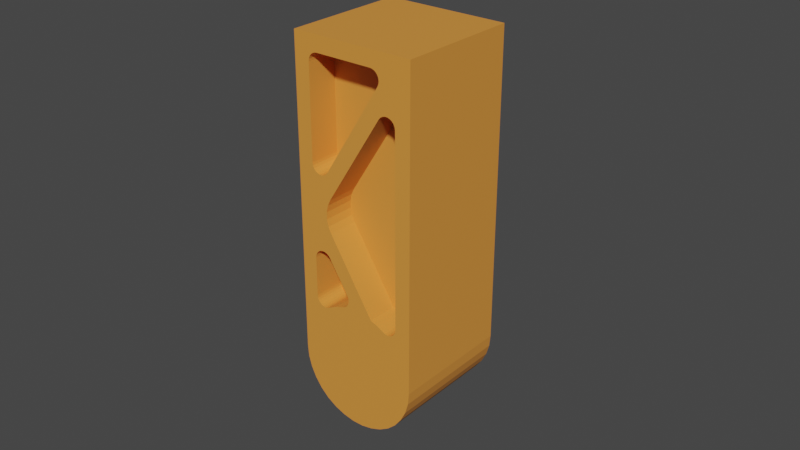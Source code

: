 # Source: wrist.blend  (saved by Blender 2.82.7; exported with 4.5.12 LTS)
import bpy
from mathutils import Matrix  # noqa: F401  (used for matrix-valued properties, if any)

bpy.ops.wm.read_factory_settings(use_empty=True)
scene = bpy.context.scene
scene.name = 'Scene'

# ---- collections
col_collection = bpy.data.collections.new('Collection'); scene.collection.children.link(col_collection)

# ---- materials (node trees are filled in below, after node groups)
mat_material_001 = bpy.data.materials.new('Material.001')
mat_material_001.use_transparent_shadow = False

# ---- material node trees
mat_material_001.use_nodes = True; mat_material_001.node_tree.nodes.clear()
_N = mat_material_001.node_tree.nodes; _L = mat_material_001.node_tree.links
n0 = _N.new('ShaderNodeOutputMaterial'); n0.name = 'Material Output'; n0.location = (300, 300)
n1 = _N.new('ShaderNodeBsdfPrincipled'); n1.name = 'Principled BSDF'; n1.location = (10, 300)
n1.distribution = 'GGX'
n1.subsurface_method = 'BURLEY'
n1.inputs[0].default_value = (0.8, 0.3, 0.05, 1.0)
n1.inputs[3].default_value = 1.45
n1.inputs[27].default_value = (0.0, 0.0, 0.0, 1.0)
n1.inputs[28].default_value = 1.0
_L.new(n1.outputs[0], n0.inputs[0])
n0.is_active_output = True

# ---- world
world_world = bpy.data.worlds.new('World'); scene.world = world_world
world_world.use_nodes = True; world_world.node_tree.nodes.clear()
_N = world_world.node_tree.nodes; _L = world_world.node_tree.links
n0 = _N.new('ShaderNodeOutputWorld'); n0.name = 'World Output'; n0.location = (300, 300)
n1 = _N.new('ShaderNodeBackground'); n1.name = 'Background'; n1.location = (10, 300)
n1.inputs[0].default_value = (0.05088, 0.05088, 0.05088, 1.0)
_L.new(n1.outputs[0], n0.inputs[0])
n0.is_active_output = True
world_world.color = (0.05088, 0.05088, 0.05088)
world_world.use_sun_shadow = False
world_world.sun_shadow_jitter_overblur = 0.0

# ---- meshes
me_wrist = bpy.data.meshes.new('Wrist')
me_wrist.from_pydata([(40.0, 34.78, 113.5), (40.0, 32.05, 116.0), (40.0, 31.94, 83.38), (40.0, 33.96, 17.78), (40.0, 33.24, 17.32), (40.0, 40.0, 0.0), (40.0, 34.52, 18.42), (40.0, 10.54, 39.05), (40.0, 29.14, 9.602), (40.0, 30.02, 17.8), (40.0, 30.74, 17.33), (40.0, 29.52, 7.296), (40.0, 29.23, 6.552), (40.0, 28.75, 5.911), (40.0, 28.13, 5.417), (40.0, 7.224, 5.102), (40.0, 6.5, 5.402), (40.0, 0.0, 0.0), (40.0, 11.33, 47.16), (40.0, 9.263, 40.17), (40.0, 9.98, 39.7), (40.0, 32.73, 83.29), (40.0, 33.47, 83.0), (40.0, 40.0, 100.0), (40.0, 34.1, 82.52), (40.0, 34.59, 81.89), (40.0, 34.9, 81.16), (40.0, 29.6, 8.089), (40.0, 31.56, 17.08), (40.0, 32.41, 17.08), (40.0, 29.47, 8.877), (40.0, 7.586, 64.58), (40.0, 6.763, 64.82), (40.0, 6.041, 65.28), (40.0, 5.479, 65.92), (40.0, 27.39, 5.106), (40.0, 26.6, 5.0), (40.0, 8.0, 5.0), (40.0, 29.46, 18.45), (40.0, 25.47, 119.2), (40.0, 21.85, 119.9), (40.0, 31.16, 83.26), (40.0, 18.15, 119.9), (40.0, 30.43, 82.94), (40.0, 14.53, 119.2), (40.0, 28.22, 81.77), (40.0, 11.09, 117.9), (40.0, 17.4, 77.62), (40.0, 25.88, 80.89), (40.0, 17.31, 78.42), (40.0, 17.01, 79.17), (40.0, 5.479, 39.08), (40.0, 6.041, 39.72), (40.0, 6.763, 40.18), (40.0, 7.586, 40.42), (40.0, 8.443, 40.42), (40.0, 10.35, 49.18), (40.0, 9.848, 51.38), (40.0, 2.996, 110.5), (40.0, 5.22, 113.5), (40.0, 7.947, 116.0), (40.0, 28.91, 117.9), (40.0, 39.66, 103.7), (40.0, 38.65, 107.2), (40.0, 37.0, 110.5), (40.0, 35.0, 80.38), (40.0, 35.0, 20.05), (40.0, 34.88, 19.2), (40.0, 15.88, 80.3), (40.0, 16.53, 79.81), (40.0, 5.879, 5.879), (40.0, 5.402, 6.5), (40.0, 5.102, 7.224), (40.0, 5.0, 8.0), (40.0, 5.0, 37.45), (40.0, 5.122, 38.3), (40.0, 7.269, 83.29), (40.0, 8.057, 83.38), (40.0, 8.84, 83.26), (40.0, 9.565, 82.94), (40.0, 12.26, 81.56), (40.0, 15.13, 80.6), (40.0, 9.263, 64.83), (40.0, 9.848, 53.62), (40.0, 9.98, 65.3), (40.0, 10.35, 55.82), (40.0, 10.54, 65.95), (40.0, 11.33, 57.84), (40.0, 16.94, 76.09), (40.0, 17.28, 76.82), (40.0, 0.0, 100.0), (40.0, 5.105, 81.16), (40.0, 5.411, 81.89), (40.0, 8.443, 64.58), (40.0, 5.122, 66.7), (40.0, 5.0, 67.55), (40.0, 5.0, 80.38), (40.0, 5.899, 82.52), (40.0, 6.533, 83.0), (40.0, 0.3405, 103.7), (40.0, 1.351, 107.2), (0.0, 0.0, 0.0), (0.0, 40.0, 0.0), (0.0, 0.0, 100.0), (0.0, 0.3405, 103.7), (0.0, 1.351, 107.2), (0.0, 2.996, 110.5), (0.0, 5.22, 113.5), (0.0, 7.947, 116.0), (0.0, 11.09, 117.9), (0.0, 14.53, 119.2), (0.0, 18.15, 119.9), (0.0, 21.85, 119.9), (0.0, 25.47, 119.2), (0.0, 28.91, 117.9), (0.0, 32.05, 116.0), (0.0, 34.78, 113.5), (0.0, 37.0, 110.5), (0.0, 38.65, 107.2), (0.0, 39.66, 103.7), (0.0, 40.0, 100.0), (0.0, 16.53, 79.81), (0.0, 15.88, 80.3), (0.0, 16.94, 76.09), (0.0, 17.28, 76.82), (0.0, 25.88, 80.89), (0.0, 9.98, 39.7), (0.0, 9.848, 51.38), (0.0, 10.35, 49.18), (0.0, 31.94, 83.38), (0.0, 31.16, 83.26), (0.0, 30.43, 82.94), (0.0, 7.586, 40.42), (0.0, 6.763, 40.18), (0.0, 6.041, 39.72), (0.0, 5.479, 39.08), (0.0, 17.4, 77.62), (0.0, 17.31, 78.42), (0.0, 17.01, 79.17), (0.0, 15.13, 80.6), (0.0, 12.26, 81.56), (0.0, 9.565, 82.94), (0.0, 8.84, 83.26), (0.0, 8.057, 83.38), (0.0, 5.479, 65.92), (0.0, 6.041, 65.28), (0.0, 33.96, 17.78), (0.0, 34.52, 18.42), (0.0, 34.9, 81.16), (0.0, 34.59, 81.89), (0.0, 28.22, 81.77), (0.0, 10.54, 39.05), (0.0, 11.33, 47.16), (0.0, 29.14, 9.602), (0.0, 29.46, 18.45), (0.0, 29.47, 8.877), (0.0, 30.02, 17.8), (0.0, 29.6, 8.089), (0.0, 7.269, 83.29), (0.0, 6.533, 83.0), (0.0, 5.899, 82.52), (0.0, 5.411, 81.89), (0.0, 5.105, 81.16), (0.0, 9.263, 40.17), (0.0, 8.443, 40.42), (0.0, 9.848, 53.62), (0.0, 8.443, 64.58), (0.0, 9.263, 64.83), (0.0, 11.33, 57.84), (0.0, 9.98, 65.3), (0.0, 10.54, 65.95), (0.0, 34.1, 82.52), (0.0, 33.47, 83.0), (0.0, 32.73, 83.29), (0.0, 5.0, 80.38), (0.0, 5.0, 67.55), (0.0, 5.122, 66.7), (0.0, 6.763, 64.82), (0.0, 7.586, 64.58), (0.0, 10.35, 55.82), (0.0, 27.39, 5.106), (0.0, 28.13, 5.417), (0.0, 28.75, 5.911), (0.0, 29.23, 6.552), (0.0, 29.52, 7.296), (0.0, 30.74, 17.33), (0.0, 31.56, 17.08), (0.0, 32.41, 17.08), (0.0, 33.24, 17.32), (0.0, 34.88, 19.2), (0.0, 35.0, 20.05), (0.0, 35.0, 80.38), (0.0, 5.122, 38.3), (0.0, 5.0, 37.45), (0.0, 5.0, 8.0), (0.0, 5.102, 7.224), (0.0, 5.402, 6.5), (0.0, 5.879, 5.879), (0.0, 6.5, 5.402), (0.0, 7.224, 5.102), (0.0, 8.0, 5.0), (0.0, 26.6, 5.0), (30.0, 30.43, 82.94), (30.0, 28.22, 81.77), (30.0, 25.88, 80.89), (30.0, 35.0, 20.05), (30.0, 35.0, 80.38), (30.0, 11.33, 47.16), (30.0, 29.46, 18.45), (30.0, 11.33, 57.84), (30.0, 32.73, 83.29), (30.0, 31.94, 83.38), (30.0, 34.59, 81.89), (30.0, 34.1, 82.52), (30.0, 33.47, 83.0), (30.0, 31.16, 83.26), (30.0, 10.35, 55.82), (30.0, 9.848, 53.62), (30.0, 10.35, 49.18), (30.0, 9.848, 51.38), (30.0, 34.9, 81.16), (30.0, 30.02, 17.8), (30.0, 30.74, 17.33), (30.0, 31.56, 17.08), (30.0, 34.88, 19.2), (30.0, 34.52, 18.42), (30.0, 32.41, 17.08), (30.0, 33.24, 17.32), (30.0, 33.96, 17.78), (30.0, 8.0, 5.0), (30.0, 26.6, 5.0), (30.0, 5.0, 37.45), (30.0, 5.0, 8.0), (30.0, 10.54, 39.05), (30.0, 29.14, 9.602), (30.0, 9.98, 39.7), (30.0, 9.263, 40.17), (30.0, 5.122, 38.3), (30.0, 7.586, 40.42), (30.0, 6.763, 40.18), (30.0, 6.041, 39.72), (30.0, 27.39, 5.106), (30.0, 28.13, 5.417), (30.0, 8.443, 40.42), (30.0, 5.102, 7.224), (30.0, 5.402, 6.5), (30.0, 5.879, 5.879), (30.0, 6.5, 5.402), (30.0, 7.224, 5.102), (30.0, 5.479, 39.08), (30.0, 28.75, 5.911), (30.0, 29.23, 6.552), (30.0, 29.47, 8.877), (30.0, 29.52, 7.296), (30.0, 29.6, 8.089), (30.0, 15.13, 80.6), (30.0, 12.26, 81.56), (30.0, 9.565, 82.94), (30.0, 16.94, 76.09), (30.0, 10.54, 65.95), (30.0, 5.0, 80.38), (30.0, 5.0, 67.55), (30.0, 8.443, 64.58), (30.0, 9.263, 64.83), (30.0, 17.28, 76.82), (30.0, 7.586, 64.58), (30.0, 9.98, 65.3), (30.0, 5.122, 66.7), (30.0, 5.479, 65.92), (30.0, 6.041, 65.28), (30.0, 6.763, 64.82), (30.0, 8.84, 83.26), (30.0, 8.057, 83.38), (30.0, 17.31, 78.42), (30.0, 17.01, 79.17), (30.0, 16.53, 79.81), (30.0, 6.533, 83.0), (30.0, 5.899, 82.52), (30.0, 5.411, 81.89), (30.0, 17.4, 77.62), (30.0, 15.88, 80.3), (30.0, 7.269, 83.29), (30.0, 5.105, 81.16), (10.0, 5.0, 37.45), (10.0, 5.0, 8.0), (10.0, 8.0, 5.0), (10.0, 26.6, 5.0), (10.0, 10.54, 39.05), (10.0, 29.14, 9.602), (10.0, 7.224, 5.102), (10.0, 6.5, 5.402), (10.0, 5.879, 5.879), (10.0, 5.402, 6.5), (10.0, 5.102, 7.224), (10.0, 6.763, 40.18), (10.0, 6.041, 39.72), (10.0, 5.122, 38.3), (10.0, 5.479, 39.08), (10.0, 7.586, 40.42), (10.0, 8.443, 40.42), (10.0, 9.263, 40.17), (10.0, 9.98, 39.7), (10.0, 29.47, 8.877), (10.0, 29.6, 8.089), (10.0, 29.52, 7.296), (10.0, 29.23, 6.552), (10.0, 28.75, 5.911), (10.0, 28.13, 5.417), (10.0, 27.39, 5.106), (10.0, 9.565, 82.94), (10.0, 12.26, 81.56), (10.0, 15.13, 80.6), (10.0, 5.0, 67.55), (10.0, 5.0, 80.38), (10.0, 16.94, 76.09), (10.0, 10.54, 65.95), (10.0, 5.122, 66.7), (10.0, 5.479, 65.92), (10.0, 7.586, 64.58), (10.0, 6.763, 64.82), (10.0, 6.041, 65.28), (10.0, 5.105, 81.16), (10.0, 5.411, 81.89), (10.0, 5.899, 82.52), (10.0, 7.269, 83.29), (10.0, 8.057, 83.38), (10.0, 8.84, 83.26), (10.0, 9.98, 65.3), (10.0, 9.263, 64.83), (10.0, 8.443, 64.58), (10.0, 17.28, 76.82), (10.0, 15.88, 80.3), (10.0, 16.53, 79.81), (10.0, 6.533, 83.0), (10.0, 17.01, 79.17), (10.0, 17.31, 78.42), (10.0, 17.4, 77.62), (10.0, 25.88, 80.89), (10.0, 28.22, 81.77), (10.0, 30.43, 82.94), (10.0, 11.33, 57.84), (10.0, 11.33, 47.16), (10.0, 29.46, 18.45), (10.0, 35.0, 20.05), (10.0, 35.0, 80.38), (10.0, 34.9, 81.16), (10.0, 31.94, 83.38), (10.0, 30.02, 17.8), (10.0, 10.35, 49.18), (10.0, 9.848, 51.38), (10.0, 9.848, 53.62), (10.0, 10.35, 55.82), (10.0, 31.16, 83.26), (10.0, 32.73, 83.29), (10.0, 33.47, 83.0), (10.0, 34.1, 82.52), (10.0, 34.59, 81.89), (10.0, 30.74, 17.33), (10.0, 34.88, 19.2), (10.0, 34.52, 18.42), (10.0, 33.96, 17.78), (10.0, 33.24, 17.32), (10.0, 31.56, 17.08), (10.0, 32.41, 17.08)], [], [(0, 1, 2), (3, 4, 5), (3, 5, 6), (7, 8, 9), (9, 8, 10), (11, 12, 5), (5, 12, 13), (5, 13, 14), (15, 16, 17), (18, 19, 20), (21, 22, 23), (22, 24, 23), (23, 24, 25), (23, 25, 26), (27, 11, 28), (28, 11, 5), (28, 5, 29), (29, 5, 4), (10, 8, 28), (28, 8, 30), (28, 30, 27), (31, 32, 17), (17, 32, 33), (17, 33, 34), (14, 35, 5), (5, 35, 36), (5, 36, 17), (17, 36, 37), (17, 37, 15), (7, 9, 20), (20, 9, 38), (20, 38, 18), (39, 40, 41), (41, 40, 42), (41, 42, 43), (43, 42, 44), (43, 44, 45), (45, 44, 46), (47, 48, 49), (49, 48, 50), (51, 52, 31), (31, 52, 53), (31, 53, 54), (19, 18, 55), (55, 18, 56), (55, 56, 57), (58, 48, 59), (59, 48, 45), (59, 45, 60), (60, 45, 46), (2, 1, 41), (41, 1, 61), (41, 61, 39), (23, 62, 21), (21, 62, 63), (21, 63, 2), (2, 63, 64), (2, 64, 0), (26, 65, 23), (23, 65, 66), (23, 66, 5), (5, 66, 67), (5, 67, 6), (58, 68, 48), (48, 68, 69), (48, 69, 50), (16, 70, 17), (17, 70, 71), (17, 71, 72), (72, 73, 17), (17, 73, 74), (17, 74, 31), (31, 74, 75), (31, 75, 51), (76, 77, 58), (58, 77, 78), (58, 78, 79), (79, 80, 58), (58, 80, 81), (58, 81, 68), (82, 83, 84), (84, 83, 85), (84, 85, 86), (86, 85, 87), (86, 87, 88), (88, 87, 48), (88, 48, 89), (89, 48, 47), (90, 91, 92), (82, 93, 83), (83, 93, 31), (83, 31, 57), (57, 31, 54), (57, 54, 55), (34, 94, 17), (17, 94, 95), (17, 95, 90), (90, 95, 96), (90, 96, 91), (92, 97, 90), (90, 97, 98), (90, 98, 99), (99, 98, 76), (99, 76, 100), (100, 76, 58), (17, 101, 5), (5, 101, 102), (90, 103, 17), (17, 103, 101), (103, 90, 99), (103, 99, 104), (104, 99, 100), (104, 100, 105), (105, 100, 58), (105, 58, 106), (106, 58, 59), (106, 59, 107), (107, 59, 60), (107, 60, 108), (108, 60, 46), (108, 46, 109), (109, 46, 44), (109, 44, 110), (110, 44, 42), (110, 42, 111), (111, 42, 40), (111, 40, 112), (112, 40, 39), (112, 39, 113), (113, 39, 61), (113, 61, 114), (114, 61, 1), (114, 1, 115), (115, 1, 0), (115, 0, 116), (116, 0, 64), (116, 64, 117), (117, 64, 63), (117, 63, 118), (118, 63, 62), (118, 62, 119), (119, 62, 23), (119, 23, 120), (5, 102, 23), (23, 102, 120), (121, 122, 108), (123, 124, 125), (126, 127, 128), (115, 129, 114), (114, 129, 130), (114, 130, 113), (131, 111, 130), (130, 111, 112), (130, 112, 113), (132, 133, 103), (103, 133, 134), (103, 134, 135), (124, 136, 125), (125, 136, 137), (125, 137, 138), (122, 139, 108), (108, 139, 140), (108, 140, 141), (141, 142, 108), (108, 142, 143), (108, 143, 107), (132, 144, 145), (146, 147, 102), (148, 149, 120), (138, 121, 125), (125, 121, 108), (125, 108, 150), (150, 108, 109), (150, 109, 131), (131, 109, 110), (131, 110, 111), (126, 128, 151), (151, 128, 152), (151, 152, 153), (153, 152, 154), (153, 154, 155), (155, 154, 156), (155, 156, 157), (158, 159, 103), (159, 160, 103), (103, 160, 161), (103, 161, 162), (126, 163, 127), (127, 163, 164), (127, 164, 165), (165, 164, 132), (166, 167, 168), (168, 167, 169), (168, 169, 125), (125, 169, 170), (125, 170, 123), (149, 171, 120), (120, 171, 172), (120, 172, 119), (119, 172, 173), (103, 104, 158), (158, 104, 105), (158, 105, 143), (143, 105, 106), (143, 106, 107), (162, 174, 103), (103, 174, 175), (103, 175, 132), (132, 175, 176), (132, 176, 144), (145, 177, 132), (132, 177, 178), (132, 178, 165), (165, 178, 166), (165, 166, 179), (179, 166, 168), (102, 180, 181), (181, 182, 102), (102, 182, 183), (102, 183, 184), (115, 116, 129), (129, 116, 117), (129, 117, 173), (173, 117, 118), (173, 118, 119), (156, 185, 157), (157, 185, 186), (157, 186, 184), (184, 186, 187), (184, 187, 102), (102, 187, 188), (102, 188, 146), (147, 189, 102), (102, 189, 190), (102, 190, 120), (120, 190, 191), (120, 191, 148), (135, 192, 103), (103, 192, 193), (103, 193, 101), (101, 193, 194), (101, 194, 195), (195, 196, 101), (101, 196, 197), (101, 197, 198), (198, 199, 101), (101, 199, 200), (101, 200, 102), (102, 200, 201), (102, 201, 180), (202, 43, 45), (202, 45, 203), (203, 45, 48), (203, 48, 204), (66, 65, 205), (205, 65, 206), (18, 38, 207), (207, 38, 208), (209, 204, 87), (87, 204, 48), (204, 209, 205), (210, 211, 206), (212, 213, 214), (211, 215, 206), (206, 215, 202), (206, 202, 205), (205, 202, 203), (205, 203, 204), (209, 216, 207), (207, 216, 217), (207, 217, 218), (218, 217, 219), (210, 206, 214), (214, 206, 220), (214, 220, 212), (209, 207, 205), (205, 207, 208), (205, 208, 221), (221, 222, 205), (205, 222, 223), (205, 223, 224), (224, 223, 225), (226, 227, 223), (223, 227, 228), (223, 228, 225), (37, 36, 229), (229, 36, 230), (74, 73, 231), (231, 73, 232), (233, 234, 7), (7, 234, 8), (232, 234, 231), (231, 234, 233), (233, 235, 231), (231, 235, 236), (231, 236, 237), (238, 239, 240), (241, 242, 234), (238, 240, 243), (244, 245, 232), (232, 245, 246), (232, 246, 247), (247, 248, 232), (232, 248, 229), (232, 229, 234), (234, 229, 230), (234, 230, 241), (243, 240, 236), (236, 240, 249), (236, 249, 237), (242, 250, 234), (234, 250, 251), (234, 251, 252), (252, 251, 253), (252, 253, 254), (255, 81, 80), (255, 80, 256), (256, 80, 79), (256, 79, 257), (258, 259, 88), (88, 259, 86), (96, 95, 260), (260, 95, 261), (262, 263, 255), (255, 258, 264), (262, 255, 265), (263, 266, 255), (255, 266, 259), (255, 259, 258), (267, 268, 256), (256, 268, 269), (256, 269, 255), (255, 269, 270), (255, 270, 265), (267, 256, 261), (261, 256, 257), (261, 257, 260), (260, 257, 271), (260, 271, 272), (273, 274, 275), (276, 277, 278), (264, 279, 255), (255, 279, 273), (255, 273, 280), (280, 273, 275), (272, 281, 260), (260, 281, 276), (260, 276, 282), (282, 276, 278), (283, 284, 193), (193, 284, 194), (285, 286, 200), (200, 286, 201), (151, 153, 287), (287, 153, 288), (289, 290, 284), (290, 291, 284), (284, 291, 292), (284, 292, 293), (294, 283, 295), (295, 283, 296), (295, 296, 297), (294, 298, 283), (283, 298, 299), (283, 299, 300), (288, 284, 287), (287, 284, 283), (287, 283, 301), (301, 283, 300), (302, 303, 288), (288, 303, 304), (304, 305, 288), (288, 305, 306), (288, 306, 307), (307, 308, 288), (288, 308, 286), (288, 286, 284), (284, 286, 285), (284, 285, 289), (309, 141, 140), (309, 140, 310), (310, 140, 139), (310, 139, 311), (175, 174, 312), (312, 174, 313), (123, 170, 314), (314, 170, 315), (309, 312, 313), (312, 309, 316), (316, 309, 310), (316, 310, 317), (311, 314, 315), (318, 319, 310), (310, 319, 320), (310, 320, 317), (321, 322, 323), (324, 325, 313), (313, 325, 326), (313, 326, 309), (315, 327, 311), (311, 327, 328), (311, 328, 310), (310, 328, 329), (310, 329, 318), (314, 311, 330), (330, 311, 331), (330, 331, 332), (321, 323, 313), (313, 323, 333), (313, 333, 324), (332, 334, 330), (330, 334, 335), (330, 335, 336), (337, 125, 150), (337, 150, 338), (338, 150, 131), (338, 131, 339), (168, 125, 340), (340, 125, 337), (341, 342, 152), (152, 342, 154), (343, 344, 190), (190, 344, 191), (340, 337, 338), (345, 344, 346), (347, 342, 343), (343, 342, 340), (340, 342, 341), (340, 341, 348), (348, 349, 340), (340, 349, 350), (340, 350, 351), (340, 338, 343), (343, 338, 339), (343, 339, 344), (344, 339, 352), (344, 352, 346), (353, 354, 355), (353, 355, 346), (346, 355, 356), (346, 356, 345), (347, 343, 357), (357, 343, 358), (357, 358, 359), (359, 360, 357), (357, 360, 361), (357, 361, 362), (362, 361, 363), (311, 139, 331), (331, 139, 122), (331, 122, 332), (332, 122, 121), (332, 121, 334), (334, 121, 138), (334, 138, 335), (335, 138, 137), (335, 137, 336), (336, 137, 136), (336, 136, 330), (330, 136, 124), (330, 124, 314), (314, 124, 123), (175, 312, 176), (176, 312, 316), (176, 316, 144), (144, 316, 317), (144, 317, 145), (145, 317, 320), (145, 320, 177), (177, 320, 319), (177, 319, 178), (178, 319, 318), (178, 318, 166), (166, 318, 329), (166, 329, 167), (167, 329, 328), (167, 328, 169), (169, 328, 327), (169, 327, 170), (170, 327, 315), (313, 174, 321), (321, 174, 162), (321, 162, 322), (322, 162, 161), (322, 161, 323), (323, 161, 160), (323, 160, 333), (333, 160, 159), (333, 159, 324), (324, 159, 158), (324, 158, 325), (325, 158, 143), (325, 143, 326), (326, 143, 142), (326, 142, 309), (309, 142, 141), (151, 287, 126), (126, 287, 301), (126, 301, 163), (163, 301, 300), (163, 300, 164), (164, 300, 299), (164, 299, 132), (132, 299, 298), (132, 298, 133), (133, 298, 294), (133, 294, 134), (134, 294, 295), (134, 295, 135), (135, 295, 297), (135, 297, 192), (192, 297, 296), (192, 296, 193), (193, 296, 283), (194, 284, 195), (195, 284, 293), (195, 293, 196), (196, 293, 292), (196, 292, 197), (197, 292, 291), (197, 291, 198), (198, 291, 290), (198, 290, 199), (199, 290, 289), (199, 289, 200), (200, 289, 285), (201, 286, 180), (180, 286, 308), (180, 308, 181), (181, 308, 307), (181, 307, 182), (182, 307, 306), (182, 306, 183), (183, 306, 305), (183, 305, 184), (184, 305, 304), (184, 304, 157), (157, 304, 303), (157, 303, 155), (155, 303, 302), (155, 302, 153), (153, 302, 288), (154, 342, 156), (156, 342, 347), (156, 347, 185), (185, 347, 357), (185, 357, 186), (186, 357, 362), (186, 362, 187), (187, 362, 363), (187, 363, 188), (188, 363, 361), (188, 361, 146), (146, 361, 360), (146, 360, 147), (147, 360, 359), (147, 359, 189), (189, 359, 358), (189, 358, 190), (190, 358, 343), (339, 131, 352), (352, 131, 130), (352, 130, 346), (346, 130, 129), (346, 129, 353), (353, 129, 173), (353, 173, 354), (354, 173, 172), (354, 172, 355), (355, 172, 171), (355, 171, 356), (356, 171, 149), (356, 149, 345), (345, 149, 148), (345, 148, 344), (344, 148, 191), (257, 79, 271), (271, 79, 78), (271, 78, 272), (272, 78, 77), (272, 77, 281), (281, 77, 76), (281, 76, 276), (276, 76, 98), (276, 98, 277), (277, 98, 97), (277, 97, 278), (278, 97, 92), (278, 92, 282), (282, 92, 91), (282, 91, 260), (260, 91, 96), (258, 88, 264), (264, 88, 89), (264, 89, 279), (279, 89, 47), (279, 47, 273), (273, 47, 49), (273, 49, 274), (274, 49, 50), (274, 50, 275), (275, 50, 69), (275, 69, 280), (280, 69, 68), (280, 68, 255), (255, 68, 81), (86, 259, 84), (84, 259, 266), (84, 266, 82), (82, 266, 263), (82, 263, 93), (93, 263, 262), (93, 262, 31), (31, 262, 265), (31, 265, 32), (32, 265, 270), (32, 270, 33), (33, 270, 269), (33, 269, 34), (34, 269, 268), (34, 268, 94), (94, 268, 267), (94, 267, 95), (95, 267, 261), (74, 231, 75), (75, 231, 237), (75, 237, 51), (51, 237, 249), (51, 249, 52), (52, 249, 240), (52, 240, 53), (53, 240, 239), (53, 239, 54), (54, 239, 238), (54, 238, 55), (55, 238, 243), (55, 243, 19), (19, 243, 236), (19, 236, 20), (20, 236, 235), (20, 235, 7), (7, 235, 233), (37, 229, 15), (15, 229, 248), (15, 248, 16), (16, 248, 247), (16, 247, 70), (70, 247, 246), (70, 246, 71), (71, 246, 245), (71, 245, 72), (72, 245, 244), (72, 244, 73), (73, 244, 232), (8, 234, 30), (30, 234, 252), (30, 252, 27), (27, 252, 254), (27, 254, 11), (11, 254, 253), (11, 253, 12), (12, 253, 251), (12, 251, 13), (13, 251, 250), (13, 250, 14), (14, 250, 242), (14, 242, 35), (35, 242, 241), (35, 241, 36), (36, 241, 230), (208, 38, 221), (221, 38, 9), (221, 9, 222), (222, 9, 10), (222, 10, 223), (223, 10, 28), (223, 28, 226), (226, 28, 29), (226, 29, 227), (227, 29, 4), (227, 4, 228), (228, 4, 3), (228, 3, 225), (225, 3, 6), (225, 6, 224), (224, 6, 67), (224, 67, 205), (205, 67, 66), (206, 65, 220), (220, 65, 26), (220, 26, 212), (212, 26, 25), (212, 25, 213), (213, 25, 24), (213, 24, 214), (214, 24, 22), (214, 22, 210), (210, 22, 21), (210, 21, 211), (211, 21, 2), (211, 2, 215), (215, 2, 41), (215, 41, 202), (202, 41, 43), (18, 207, 56), (56, 207, 218), (56, 218, 57), (57, 218, 219), (57, 219, 83), (83, 219, 217), (83, 217, 85), (85, 217, 216), (85, 216, 87), (87, 216, 209), (168, 340, 179), (179, 340, 351), (179, 351, 165), (165, 351, 350), (165, 350, 127), (127, 350, 349), (127, 349, 128), (128, 349, 348), (128, 348, 152), (152, 348, 341)])
me_wrist.materials.append(mat_material_001)
me_wrist.use_remesh_fix_poles = True
me_wrist.use_remesh_preserve_attributes = False
me_wrist.use_mirror_vertex_groups = False
me_wrist.update()

# ---- objects
ob_wrist = bpy.data.objects.new('Wrist', me_wrist)

# ---- transforms, parenting, visibility, modifiers, constraints
ob_wrist.location = (-0.02, -0.02, 0.05)
ob_wrist.rotation_euler = (3.142, 0.0, 1.571)
ob_wrist.scale = (0.001, 0.001, 0.001)
ob_wrist.lineart.crease_threshold = 0.0

# ---- collection membership
col_collection.objects.link(ob_wrist)

# ---- scene / render settings (as saved in the file)
scene.frame_start = 1; scene.frame_end = 250; scene.frame_set(1)
scene.render.engine = 'BLENDER_EEVEE_NEXT'
scene.cycles.use_denoising = False
scene.cycles.samples = 128
scene.cycles.sampling_pattern = 'TABULATED_SOBOL'
scene.cycles.use_adaptive_sampling = False
scene.cycles.use_light_tree = False
scene.view_settings.view_transform = 'Filmic'
bpy.context.view_layer.update()

# ---- added for rendering (the .blend has no active camera and no usable light): camera, sun
cam_auto = bpy.data.cameras.new('AutoCamera')
cam_auto.lens = 50.0
cam_auto.sensor_width = 36.0
cam_auto.clip_end = 1000.0
ob_auto_camera = bpy.data.objects.new('AutoCamera', cam_auto)
scene.collection.objects.link(ob_auto_camera)
ob_auto_camera.location = (0.185045, -0.222054, 0.138079)
ob_auto_camera.rotation_euler = (1.09748, -7.21219e-08, 0.694738)
scene.camera = ob_auto_camera
light_auto_sun = bpy.data.lights.new('AutoSun', 'SUN')
light_auto_sun.energy = 3.0
light_auto_sun.angle = 0.0523599
ob_auto_sun = bpy.data.objects.new('AutoSun', light_auto_sun)
scene.collection.objects.link(ob_auto_sun)
ob_auto_sun.rotation_euler = (0.872665, 0.174533, 0.523599)
bpy.context.view_layer.update()
